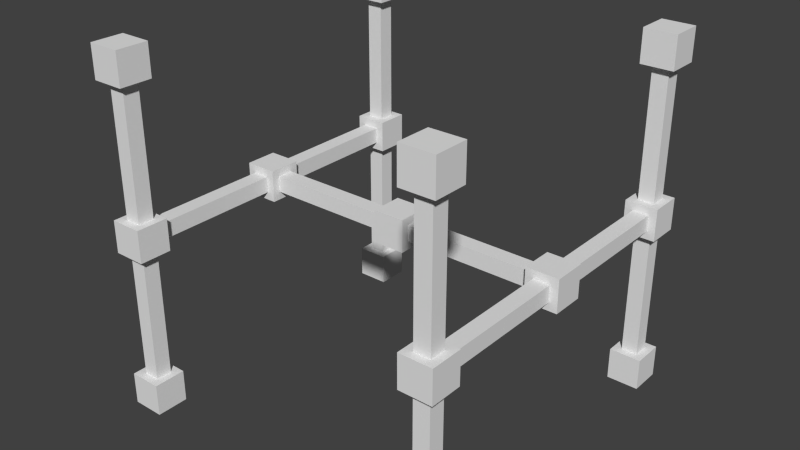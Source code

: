 # Source: xyz.blend  (saved by Blender 2.74.0; exported with 4.5.12 LTS)
import bpy
from mathutils import Matrix  # noqa: F401  (used for matrix-valued properties, if any)

bpy.ops.wm.read_factory_settings(use_empty=True)
scene = bpy.context.scene
scene.name = 'Scene'

# ---- collections
col_collection_1 = bpy.data.collections.new('Collection 1'); scene.collection.children.link(col_collection_1)

# ---- materials (node trees are filled in below, after node groups)
mat_material = bpy.data.materials.new('Material')
mat_material.alpha_threshold = 0.0
mat_material.use_transparent_shadow = False
mat_material.roughness = 0.5
mat_material.line_color = (0.0, 0.0, 0.0, 1.0)

# ---- material node trees

# ---- world
world_world = bpy.data.worlds.new('World'); scene.world = world_world
world_world.color = (0.05088, 0.05088, 0.05088)
world_world.use_sun_shadow = False
world_world.sun_shadow_jitter_overblur = 0.0
world_world.cycles.sampling_method = 'MANUAL'
world_world.cycles.sample_map_resolution = 256

# ---- meshes
me_cube_005 = bpy.data.meshes.new('Cube.005')
me_cube_005.from_pydata([(0.5, -0.5, 0.5), (0.5, 0.5, 0.5), (0.5, 0.5, -0.5), (0.5, -0.5, -0.5), (-0.5, -0.5, 0.5), (-0.5, 0.5, 0.5), (-0.5, 0.5, -0.5), (-0.5, -0.5, -0.5), (0.5, -0.5, 0.5), (0.5, -0.5, 0.5), (0.5, 0.5, 0.5), (0.5, 0.5, 0.5), (0.5, 0.5, -0.5), (0.5, 0.5, -0.5), (0.5, -0.5, -0.5), (0.5, -0.5, -0.5), (-0.5, -0.5, 0.5), (-0.5, -0.5, 0.5), (-0.5, 0.5, 0.5), (-0.5, 0.5, 0.5), (-0.5, 0.5, -0.5), (-0.5, 0.5, -0.5), (-0.5, -0.5, -0.5), (-0.5, -0.5, -0.5)], [], [(0, 3, 2, 1), (4, 5, 6, 7), (14, 22, 20, 12), (8, 16, 23, 15), (13, 21, 18, 10), (11, 19, 17, 9)])
me_cube_005.polygons.foreach_set('use_smooth', [True] * 6)
_uv = me_cube_005.uv_layers.new(name='UVMap')
_uv.uv.foreach_set('vector', [0.0, 0.0, 1.0, 0.0, 1.0, 1.0, 0.0, 1.0, 0.0, 0.0, 1.0, 0.0, 1.0, 1.0, 0.0, 1.0, 0.0, 0.0, 1.0, 0.0, 1.0, 1.0, 0.0, 1.0, 0.0, 0.0, 1.0, 0.0, 1.0, 1.0, 0.0, 1.0, 0.0, 0.0, 1.0, 0.0, 1.0, 1.0, 0.0, 1.0, 0.0, 0.0, 1.0, 0.0, 1.0, 1.0, 0.0, 1.0])
me_cube_005.materials.append(mat_material)
me_cube_005.use_remesh_preserve_volume = False
me_cube_005.use_remesh_preserve_attributes = False
me_cube_005.use_mirror_vertex_groups = False
me_cube_005.update()
me_cube_004 = bpy.data.meshes.new('Cube.004')
me_cube_004.from_pydata([(-4.5, 0.5, 0.5), (-5.5, 0.5, 0.5), (-5.5, 0.5, -0.5), (-4.5, 0.5, -0.5), (5.5, 0.5, 0.5), (4.5, 0.5, 0.5), (4.5, 0.5, -0.5), (5.5, 0.5, -0.5), (-4.5, -0.5, 0.5), (-5.5, -0.5, 0.5), (-5.5, -0.5, -0.5), (-4.5, -0.5, -0.5), (5.5, -0.5, 0.5), (4.5, -0.5, 0.5), (4.5, -0.5, -0.5), (5.5, -0.5, -0.5), (4.5, -0.25, 0.25), (4.5, -0.25, -0.25), (4.5, 0.25, 0.25), (4.5, 0.25, -0.25), (-4.5, -0.25, 0.25), (-4.5, -0.25, -0.25), (-4.5, 0.25, 0.25), (-4.5, 0.25, -0.25), (-4.5, 0.5, 0.5), (-4.5, 0.5, 0.5), (-5.5, 0.5, 0.5), (-5.5, 0.5, 0.5), (-5.5, 0.5, -0.5), (-5.5, 0.5, -0.5), (-4.5, 0.5, -0.5), (-4.5, 0.5, -0.5), (5.5, 0.5, 0.5), (5.5, 0.5, 0.5), (4.5, 0.5, 0.5), (4.5, 0.5, 0.5), (4.5, 0.5, -0.5), (4.5, 0.5, -0.5), (5.5, 0.5, -0.5), (5.5, 0.5, -0.5), (-4.5, -0.5, 0.5), (-4.5, -0.5, 0.5), (-5.5, -0.5, 0.5), (-5.5, -0.5, 0.5), (-5.5, -0.5, -0.5), (-5.5, -0.5, -0.5), (-4.5, -0.5, -0.5), (-4.5, -0.5, -0.5), (5.5, -0.5, 0.5), (5.5, -0.5, 0.5), (4.5, -0.5, 0.5), (4.5, -0.5, 0.5), (4.5, -0.5, -0.5), (4.5, -0.5, -0.5), (5.5, -0.5, -0.5), (5.5, -0.5, -0.5), (-4.5, 0.25, 0.25), (4.5, 0.25, 0.25), (4.5, 0.25, -0.25), (-4.5, 0.25, -0.25), (4.5, -0.25, -0.25), (-4.5, -0.25, -0.25), (-4.5, -0.25, 0.25), (4.5, -0.25, 0.25)], [], [(0, 3, 2, 1), (4, 7, 6, 5), (8, 9, 10, 11), (12, 13, 14, 15), (38, 54, 52, 36), (32, 48, 55, 39), (37, 53, 50, 34), (35, 51, 49, 33), (30, 46, 44, 28), (24, 40, 47, 31), (29, 45, 42, 26), (27, 43, 41, 25), (57, 58, 59, 56), (19, 60, 61, 23), (63, 18, 22, 62), (17, 16, 20, 21)])
me_cube_004.polygons.foreach_set('use_smooth', [True] * 16)
_uv = me_cube_004.uv_layers.new(name='UVMap')
_uv.uv.foreach_set('vector', [0.0, 0.0, 1.0, 0.0, 1.0, 1.0, 0.0, 1.0, 0.0, 0.0, 1.0, 0.0, 1.0, 1.0, 0.0, 1.0, 0.0, 0.0, 1.0, 0.0, 1.0, 1.0, 0.0, 1.0, 0.0, 0.0, 1.0, 0.0, 1.0, 1.0, 0.0, 1.0, 0.0, 0.0, 1.0, 0.0, 1.0, 1.0, 0.0, 1.0, 0.0, 0.0, 1.0, 0.0, 1.0, 1.0, 0.0, 1.0, 0.0, 0.0, 1.0, 0.0, 1.0, 1.0, 0.0, 1.0, 0.0, 0.0, 1.0, 0.0, 1.0, 1.0, 0.0, 1.0, 0.0, 0.0, 1.0, 0.0, 1.0, 1.0, 0.0, 1.0, 0.0, 0.0, 1.0, 0.0, 1.0, 1.0, 0.0, 1.0, 0.0, 0.0, 1.0, 0.0, 1.0, 1.0, 0.0, 1.0, 0.0, 0.0, 1.0, 0.0, 1.0, 1.0, 0.0, 1.0, 0.0, 0.0, 1.0, 0.0, 1.0, 1.0, 0.0, 1.0, 0.0, 0.0, 1.0, 0.0, 1.0, 1.0, 0.0, 1.0, 0.0, 0.0, 1.0, 0.0, 1.0, 1.0, 0.0, 1.0, 0.0, 0.0, 1.0, 0.0, 1.0, 1.0, 0.0, 1.0])
me_cube_004.materials.append(mat_material)
me_cube_004.use_remesh_preserve_volume = False
me_cube_004.use_remesh_preserve_attributes = False
me_cube_004.use_mirror_vertex_groups = False
me_cube_004.update()
me_cube_003 = bpy.data.meshes.new('Cube.003')
me_cube_003.from_pydata([(-4.5, 4.5, 0.5), (-4.5, 5.5, 0.5), (-4.5, 5.5, -0.5), (-4.5, 4.5, -0.5), (-4.5, -5.5, 0.5), (-4.5, -4.5, 0.5), (-4.5, -4.5, -0.5), (-4.5, -5.5, -0.5), (4.75, -4.5, 0.25), (4.75, -4.5, -0.25), (5.25, -4.5, 0.25), (5.25, -4.5, -0.25), (4.75, 4.5, 0.25), (4.75, 4.5, -0.25), (5.25, 4.5, 0.25), (5.25, 4.5, -0.25), (-5.5, 4.5, 0.5), (-5.5, 5.5, 0.5), (-5.5, 5.5, -0.5), (-5.5, 4.5, -0.5), (-5.5, -5.5, 0.5), (-5.5, -4.5, 0.5), (-5.5, -4.5, -0.5), (-5.5, -5.5, -0.5), (-5.25, -4.5, 0.25), (-5.25, -4.5, -0.25), (-4.75, -4.5, 0.25), (-4.75, -4.5, -0.25), (-5.25, 4.5, 0.25), (-5.25, 4.5, -0.25), (-4.75, 4.5, 0.25), (-4.75, 4.5, -0.25), (5.5, 4.5, 0.5), (5.5, 5.5, 0.5), (5.5, 5.5, -0.5), (5.5, 4.5, -0.5), (5.5, -5.5, 0.5), (5.5, -4.5, 0.5), (5.5, -4.5, -0.5), (5.5, -5.5, -0.5), (4.5, 4.5, 0.5), (4.5, 5.5, 0.5), (4.5, 5.5, -0.5), (4.5, 4.5, -0.5), (4.5, -5.5, 0.5), (4.5, -4.5, 0.5), (4.5, -4.5, -0.5), (4.5, -5.5, -0.5), (-4.5, 4.5, 0.5), (-4.5, 4.5, 0.5), (-4.5, 5.5, 0.5), (-4.5, 5.5, 0.5), (-4.5, 5.5, -0.5), (-4.5, 5.5, -0.5), (-4.5, 4.5, -0.5), (-4.5, 4.5, -0.5), (-4.5, -5.5, 0.5), (-4.5, -5.5, 0.5), (-4.5, -4.5, 0.5), (-4.5, -4.5, 0.5), (-4.5, -4.5, -0.5), (-4.5, -4.5, -0.5), (-4.5, -5.5, -0.5), (-4.5, -5.5, -0.5), (5.25, 4.5, 0.25), (5.25, -4.5, 0.25), (5.25, -4.5, -0.25), (5.25, 4.5, -0.25), (4.75, -4.5, -0.25), (4.75, 4.5, -0.25), (4.75, 4.5, 0.25), (4.75, -4.5, 0.25), (-5.5, 4.5, 0.5), (-5.5, 4.5, 0.5), (-5.5, 5.5, 0.5), (-5.5, 5.5, 0.5), (-5.5, 5.5, -0.5), (-5.5, 5.5, -0.5), (-5.5, 4.5, -0.5), (-5.5, 4.5, -0.5), (-5.5, -5.5, 0.5), (-5.5, -5.5, 0.5), (-5.5, -4.5, 0.5), (-5.5, -4.5, 0.5), (-5.5, -4.5, -0.5), (-5.5, -4.5, -0.5), (-5.5, -5.5, -0.5), (-5.5, -5.5, -0.5), (-4.75, 4.5, 0.25), (-4.75, -4.5, 0.25), (-4.75, -4.5, -0.25), (-4.75, 4.5, -0.25), (-5.25, -4.5, -0.25), (-5.25, 4.5, -0.25), (-5.25, 4.5, 0.25), (-5.25, -4.5, 0.25), (5.5, 4.5, 0.5), (5.5, 4.5, 0.5), (5.5, 5.5, 0.5), (5.5, 5.5, 0.5), (5.5, 5.5, -0.5), (5.5, 5.5, -0.5), (5.5, 4.5, -0.5), (5.5, 4.5, -0.5), (5.5, -5.5, 0.5), (5.5, -5.5, 0.5), (5.5, -4.5, 0.5), (5.5, -4.5, 0.5), (5.5, -4.5, -0.5), (5.5, -4.5, -0.5), (5.5, -5.5, -0.5), (5.5, -5.5, -0.5), (4.5, 4.5, 0.5), (4.5, 4.5, 0.5), (4.5, 5.5, 0.5), (4.5, 5.5, 0.5), (4.5, 5.5, -0.5), (4.5, 5.5, -0.5), (4.5, 4.5, -0.5), (4.5, 4.5, -0.5), (4.5, -5.5, 0.5), (4.5, -5.5, 0.5), (4.5, -4.5, 0.5), (4.5, -4.5, 0.5), (4.5, -4.5, -0.5), (4.5, -4.5, -0.5), (4.5, -5.5, -0.5), (4.5, -5.5, -0.5)], [], [(0, 3, 2, 1), (4, 7, 6, 5), (65, 66, 67, 64), (11, 68, 69, 15), (71, 10, 14, 70), (9, 8, 12, 13), (16, 17, 18, 19), (20, 21, 22, 23), (62, 86, 84, 60), (56, 80, 87, 63), (61, 85, 82, 58), (59, 83, 81, 57), (54, 78, 76, 52), (48, 72, 79, 55), (53, 77, 74, 50), (51, 75, 73, 49), (89, 90, 91, 88), (27, 92, 93, 31), (95, 26, 30, 94), (25, 24, 28, 29), (32, 35, 34, 33), (36, 39, 38, 37), (40, 41, 42, 43), (44, 45, 46, 47), (110, 126, 124, 108), (104, 120, 127, 111), (109, 125, 122, 106), (107, 123, 121, 105), (102, 118, 116, 100), (96, 112, 119, 103), (101, 117, 114, 98), (99, 115, 113, 97)])
me_cube_003.polygons.foreach_set('use_smooth', [True] * 32)
_uv = me_cube_003.uv_layers.new(name='UVMap')
_uv.uv.foreach_set('vector', [0.0, 0.0, 1.0, 0.0, 1.0, 1.0, 0.0, 1.0, 0.0, 0.0, 1.0, 0.0, 1.0, 1.0, 0.0, 1.0, 0.0, 0.0, 1.0, 0.0, 1.0, 1.0, 0.0, 1.0, 0.0, 0.0, 1.0, 0.0, 1.0, 1.0, 0.0, 1.0, 0.0, 0.0, 1.0, 0.0, 1.0, 1.0, 0.0, 1.0, 0.0, 0.0, 1.0, 0.0, 1.0, 1.0, 0.0, 1.0, 0.0, 0.0, 1.0, 0.0, 1.0, 1.0, 0.0, 1.0, 0.0, 0.0, 1.0, 0.0, 1.0, 1.0, 0.0, 1.0, 0.0, 0.0, 1.0, 0.0, 1.0, 1.0, 0.0, 1.0, 0.0, 0.0, 1.0, 0.0, 1.0, 1.0, 0.0, 1.0, 0.0, 0.0, 1.0, 0.0, 1.0, 1.0, 0.0, 1.0, 0.0, 0.0, 1.0, 0.0, 1.0, 1.0, 0.0, 1.0, 0.0, 0.0, 1.0, 0.0, 1.0, 1.0, 0.0, 1.0, 0.0, 0.0, 1.0, 0.0, 1.0, 1.0, 0.0, 1.0, 0.0, 0.0, 1.0, 0.0, 1.0, 1.0, 0.0, 1.0, 0.0, 0.0, 1.0, 0.0, 1.0, 1.0, 0.0, 1.0, 0.0, 0.0, 1.0, 0.0, 1.0, 1.0, 0.0, 1.0, 0.0, 0.0, 1.0, 0.0, 1.0, 1.0, 0.0, 1.0, 0.0, 0.0, 1.0, 0.0, 1.0, 1.0, 0.0, 1.0, 0.0, 0.0, 1.0, 0.0, 1.0, 1.0, 0.0, 1.0, 0.0, 0.0, 1.0, 0.0, 1.0, 1.0, 0.0, 1.0, 0.0, 0.0, 1.0, 0.0, 1.0, 1.0, 0.0, 1.0, 0.0, 0.0, 1.0, 0.0, 1.0, 1.0, 0.0, 1.0, 0.0, 0.0, 1.0, 0.0, 1.0, 1.0, 0.0, 1.0, 0.0, 0.0, 1.0, 0.0, 1.0, 1.0, 0.0, 1.0, 0.0, 0.0, 1.0, 0.0, 1.0, 1.0, 0.0, 1.0, 0.0, 0.0, 1.0, 0.0, 1.0, 1.0, 0.0, 1.0, 0.0, 0.0, 1.0, 0.0, 1.0, 1.0, 0.0, 1.0, 0.0, 0.0, 1.0, 0.0, 1.0, 1.0, 0.0, 1.0, 0.0, 0.0, 1.0, 0.0, 1.0, 1.0, 0.0, 1.0, 0.0, 0.0, 1.0, 0.0, 1.0, 1.0, 0.0, 1.0, 0.0, 0.0, 1.0, 0.0, 1.0, 1.0, 0.0, 1.0])
me_cube_003.materials.append(mat_material)
me_cube_003.use_remesh_preserve_volume = False
me_cube_003.use_remesh_preserve_attributes = False
me_cube_003.use_mirror_vertex_groups = False
me_cube_003.update()
me_cube = bpy.data.meshes.new('Cube')
me_cube.from_pydata([(-5.5, -5.5, 1.0), (-5.5, -5.5, 4.768e-07), (-5.5, -4.5, 1.0), (-5.5, -4.5, 4.768e-07), (-4.5, -5.5, 1.0), (-4.5, -5.5, 4.768e-07), (-4.5, -4.5, 1.0), (-4.5, -4.5, 4.768e-07), (-4.5, 5.5, 4.768e-07), (-4.5, 5.5, 1.0), (-4.5, 4.5, 4.768e-07), (-4.5, 4.5, 1.0), (-5.5, 5.5, 4.768e-07), (-5.5, 5.5, 1.0), (-5.5, 4.5, 4.768e-07), (-5.5, 4.5, 1.0), (5.5, -4.5, 4.768e-07), (5.5, -4.5, 1.0), (5.5, -5.5, 4.768e-07), (5.5, -5.5, 1.0), (4.5, -4.5, 4.768e-07), (4.5, -4.5, 1.0), (4.5, -5.5, 4.768e-07), (4.5, -5.5, 1.0), (4.5, 4.5, 1.0), (4.5, 4.5, 4.768e-07), (4.5, 5.5, 1.0), (4.5, 5.5, 4.768e-07), (5.5, 4.5, 1.0), (5.5, 4.5, 4.768e-07), (5.5, 5.5, 1.0), (5.5, 5.5, 4.768e-07), (-4.5, 5.5, 11.0), (-4.5, 5.5, 10.0), (-4.5, 4.5, 10.0), (-4.5, -4.5, 10.0), (-4.5, -4.5, 11.0), (-4.5, -5.5, 10.0), (-4.5, -5.5, 11.0), (-5.5, -4.5, 10.0), (-5.5, -4.5, 11.0), (-5.5, -5.5, 10.0), (-5.5, -5.5, 11.0), (5.25, 5.25, 10.0), (4.75, 5.25, 10.0), (5.25, 4.75, 10.0), (4.75, 4.75, 10.0), (5.25, 5.25, 1.0), (4.75, 5.25, 1.0), (5.25, 4.75, 1.0), (4.75, 4.75, 1.0), (-4.75, 5.25, 10.0), (-5.25, 5.25, 10.0), (-4.75, 4.75, 10.0), (-5.25, 4.75, 10.0), (-4.75, 5.25, 1.0), (-5.25, 5.25, 1.0), (-4.75, 4.75, 1.0), (-5.25, 4.75, 1.0), (5.25, -4.75, 10.0), (4.75, -4.75, 10.0), (5.25, -5.25, 10.0), (4.75, -5.25, 10.0), (5.25, -4.75, 1.0), (4.75, -4.75, 1.0), (5.25, -5.25, 1.0), (4.75, -5.25, 1.0), (-4.75, -4.75, 10.0), (-5.25, -4.75, 10.0), (-4.75, -5.25, 10.0), (-5.25, -5.25, 10.0), (-4.75, -4.75, 1.0), (-5.25, -4.75, 1.0), (-4.75, -5.25, 1.0), (-5.25, -5.25, 1.0), (-4.5, 4.5, 11.0), (-5.5, 5.5, 10.0), (-5.5, 5.5, 11.0), (-5.5, 4.5, 10.0), (-5.5, 4.5, 11.0), (5.5, -4.5, 10.0), (5.5, -4.5, 11.0), (5.5, -5.5, 10.0), (5.5, -5.5, 11.0), (4.5, -4.5, 10.0), (4.5, -4.5, 11.0), (4.5, -5.5, 10.0), (4.5, -5.5, 11.0), (4.5, 4.5, 11.0), (4.5, 4.5, 10.0), (4.5, 5.5, 11.0), (4.5, 5.5, 10.0), (5.5, 4.5, 11.0), (5.5, 4.5, 10.0), (5.5, 5.5, 11.0), (5.5, 5.5, 10.0), (-4.5, -5.5, 1.0), (-4.5, -5.5, 1.0), (-5.5, -5.5, 1.0), (-5.5, -5.5, 1.0), (-5.5, -5.5, 4.768e-07), (-5.5, -5.5, 4.768e-07), (-4.5, -5.5, 4.768e-07), (-4.5, -5.5, 4.768e-07), (-5.5, -4.5, 1.0), (-5.5, -4.5, 1.0), (-5.5, -4.5, 4.768e-07), (-5.5, -4.5, 4.768e-07), (-4.5, -4.5, 1.0), (-4.5, -4.5, 1.0), (-4.5, -4.5, 4.768e-07), (-4.5, -4.5, 4.768e-07), (5.5, -4.5, 4.768e-07), (5.5, -4.5, 4.768e-07), (5.5, -4.5, 1.0), (5.5, -4.5, 1.0), (5.5, -5.5, 4.768e-07), (5.5, -5.5, 4.768e-07), (4.5, -5.5, 10.0), (4.5, -5.5, 10.0), (5.5, -5.5, 10.0), (5.5, -5.5, 10.0), (-4.5, 5.5, 4.768e-07), (-4.5, 5.5, 4.768e-07), (-4.5, 5.5, 1.0), (-4.5, 5.5, 1.0), (-4.5, 4.5, 4.768e-07), (-4.5, 4.5, 4.768e-07), (-4.5, 4.5, 1.0), (-4.5, 4.5, 1.0), (-4.5, -4.5, 11.0), (-4.5, -4.5, 11.0), (-5.5, -4.5, 11.0), (-5.5, -4.5, 11.0), (-5.5, -4.5, 10.0), (-5.5, -4.5, 10.0), (-4.5, -4.5, 10.0), (-4.5, -4.5, 10.0), (-4.5, -5.5, 10.0), (-4.5, -5.5, 10.0), (-4.5, -5.5, 11.0), (-4.5, -5.5, 11.0), (4.5, -5.5, 11.0), (4.5, -5.5, 11.0), (4.5, -4.5, 11.0), (4.5, -4.5, 11.0), (-5.5, 5.5, 4.768e-07), (-5.5, 5.5, 4.768e-07), (-5.5, 5.5, 1.0), (-5.5, 5.5, 1.0), (-5.5, 4.5, 4.768e-07), (-5.5, 4.5, 4.768e-07), (-5.5, 4.5, 1.0), (-5.5, 4.5, 1.0), (5.5, -5.5, 1.0), (5.5, -5.5, 1.0), (4.5, -4.5, 4.768e-07), (4.5, -4.5, 4.768e-07), (4.5, -4.5, 1.0), (4.5, -4.5, 1.0), (4.5, -4.5, 10.0), (4.5, -4.5, 10.0), (4.5, -5.5, 4.768e-07), (4.5, -5.5, 4.768e-07), (4.5, -5.5, 1.0), (4.5, -5.5, 1.0), (5.5, -4.5, 11.0), (5.5, -4.5, 11.0), (5.5, -5.5, 11.0), (5.5, -5.5, 11.0), (-5.5, 5.5, 10.0), (-5.5, 5.5, 10.0), (-4.5, 5.5, 10.0), (-4.5, 5.5, 10.0), (-4.5, 5.5, 11.0), (-4.5, 5.5, 11.0), (-5.5, 5.5, 11.0), (-5.5, 5.5, 11.0), (5.5, 4.5, 4.768e-07), (5.5, 4.5, 4.768e-07), (5.5, 4.5, 1.0), (5.5, 4.5, 1.0), (4.5, 5.5, 4.768e-07), (4.5, 5.5, 4.768e-07), (5.5, 5.5, 4.768e-07), (5.5, 5.5, 4.768e-07), (5.5, 5.5, 1.0), (5.5, 5.5, 1.0), (4.5, 5.5, 1.0), (4.5, 5.5, 1.0), (4.5, 4.5, 1.0), (4.5, 4.5, 1.0), (4.5, 4.5, 4.768e-07), (4.5, 4.5, 4.768e-07), (-4.5, 4.5, 11.0), (-4.5, 4.5, 11.0), (-5.5, 4.5, 11.0), (-5.5, 4.5, 11.0), (-5.5, 4.5, 10.0), (-5.5, 4.5, 10.0), (-4.5, 4.5, 10.0), (-4.5, 4.5, 10.0), (5.5, -4.5, 10.0), (5.5, -4.5, 10.0), (-5.5, -5.5, 10.0), (-5.5, -5.5, 10.0), (-5.5, -5.5, 11.0), (-5.5, -5.5, 11.0), (5.25, 4.75, 1.0), (5.25, 4.75, 10.0), (4.75, 4.75, 10.0), (4.75, 4.75, 1.0), (4.75, 5.25, 10.0), (4.75, 5.25, 1.0), (5.25, 5.25, 1.0), (5.25, 5.25, 10.0), (-4.75, 4.75, 1.0), (-4.75, 4.75, 10.0), (-5.25, 4.75, 10.0), (-5.25, 4.75, 1.0), (-5.25, 5.25, 10.0), (-5.25, 5.25, 1.0), (-4.75, 5.25, 1.0), (-4.75, 5.25, 10.0), (5.25, -5.25, 1.0), (5.25, -5.25, 10.0), (4.75, -5.25, 10.0), (4.75, -5.25, 1.0), (4.75, -4.75, 10.0), (4.75, -4.75, 1.0), (5.25, -4.75, 1.0), (5.25, -4.75, 10.0), (-4.75, -5.25, 1.0), (-4.75, -5.25, 10.0), (-5.25, -5.25, 10.0), (-5.25, -5.25, 1.0), (-5.25, -4.75, 10.0), (-5.25, -4.75, 1.0), (-4.75, -4.75, 1.0), (-4.75, -4.75, 10.0), (5.5, 4.5, 10.0), (5.5, 4.5, 10.0), (5.5, 4.5, 11.0), (5.5, 4.5, 11.0), (4.5, 5.5, 10.0), (4.5, 5.5, 10.0), (5.5, 5.5, 10.0), (5.5, 5.5, 10.0), (5.5, 5.5, 11.0), (5.5, 5.5, 11.0), (4.5, 5.5, 11.0), (4.5, 5.5, 11.0), (4.5, 4.5, 11.0), (4.5, 4.5, 11.0), (4.5, 4.5, 10.0), (4.5, 4.5, 10.0)], [], [(20, 22, 23, 21), (3, 100, 98, 2), (19, 114, 158, 164), (112, 18, 162, 156), (92, 88, 89, 93), (17, 16, 157, 159), (140, 36, 40, 42), (168, 87, 86, 82), (81, 83, 120, 80), (32, 33, 76, 77), (12, 14, 15, 13), (11, 124, 148, 152), (122, 10, 150, 146), (9, 8, 147, 149), (115, 154, 116, 113), (155, 165, 163, 117), (4, 6, 104, 0), (172, 34, 78, 170), (75, 174, 176, 79), (171, 198, 196, 177), (28, 24, 25, 29), (186, 180, 178, 184), (96, 99, 1, 5), (30, 31, 27, 26), (108, 97, 102, 7), (185, 179, 192, 182), (109, 110, 106, 105), (181, 187, 188, 190), (183, 193, 191, 189), (111, 103, 101, 107), (125, 128, 126, 123), (129, 153, 151, 127), (166, 202, 160, 144), (203, 121, 118, 84), (169, 167, 85, 142), (248, 242, 240, 246), (134, 41, 206, 132), (161, 119, 143, 145), (209, 210, 211, 208), (46, 212, 213, 50), (215, 45, 49, 214), (44, 43, 47, 48), (217, 218, 219, 216), (54, 220, 221, 58), (223, 53, 57, 222), (52, 51, 55, 56), (225, 226, 227, 224), (62, 228, 229, 66), (231, 61, 65, 230), (60, 59, 63, 64), (233, 234, 235, 232), (70, 236, 237, 74), (239, 69, 73, 238), (68, 67, 71, 72), (38, 207, 204, 37), (94, 95, 91, 90), (130, 141, 138, 136), (247, 241, 254, 244), (131, 35, 39, 133), (243, 249, 250, 252), (245, 255, 253, 251), (137, 139, 205, 135), (175, 194, 200, 173), (195, 197, 199, 201)])
me_cube.polygons.foreach_set('use_smooth', [True] * 64)
_uv = me_cube.uv_layers.new(name='UVMap')
_uv.uv.foreach_set('vector', [0.0, 0.0, 1.0, 0.0, 1.0, 1.0, 0.0, 1.0, 0.0, 0.0, 1.0, 0.0, 1.0, 1.0, 0.0, 1.0, 0.0, 0.0, 1.0, 0.0, 1.0, 1.0, 0.0, 1.0, 0.0, 0.0, 1.0, 0.0, 1.0, 1.0, 0.0, 1.0, 0.0, 0.0, 1.0, 0.0, 1.0, 1.0, 0.0, 1.0, 0.0, 0.0, 1.0, 0.0, 1.0, 1.0, 0.0, 1.0, 0.0, 0.0, 1.0, 0.0, 1.0, 1.0, 0.0, 1.0, 0.0, 0.0, 1.0, 0.0, 1.0, 1.0, 0.0, 1.0, 0.0, 0.0, 1.0, 0.0, 1.0, 1.0, 0.0, 1.0, 0.0, 0.0, 1.0, 0.0, 1.0, 1.0, 0.0, 1.0, 0.0, 0.0, 1.0, 0.0, 1.0, 1.0, 0.0, 1.0, 0.0, 0.0, 1.0, 0.0, 1.0, 1.0, 0.0, 1.0, 0.0, 0.0, 1.0, 0.0, 1.0, 1.0, 0.0, 1.0, 0.0, 0.0, 1.0, 0.0, 1.0, 1.0, 0.0, 1.0, 0.0, 0.0, 1.0, 0.0, 1.0, 1.0, 0.0, 1.0, 0.0, 0.0, 1.0, 0.0, 1.0, 1.0, 0.0, 1.0, 0.0, 0.0, 1.0, 0.0, 1.0, 1.0, 0.0, 1.0, 0.0, 0.0, 1.0, 0.0, 1.0, 1.0, 0.0, 1.0, 0.0, 0.0, 1.0, 0.0, 1.0, 1.0, 0.0, 1.0, 0.0, 0.0, 1.0, 0.0, 1.0, 1.0, 0.0, 1.0, 0.0, 0.0, 1.0, 0.0, 1.0, 1.0, 0.0, 1.0, 0.0, 0.0, 1.0, 0.0, 1.0, 1.0, 0.0, 1.0, 0.0, 0.0, 1.0, 0.0, 1.0, 1.0, 0.0, 1.0, 0.0, 0.0, 1.0, 0.0, 1.0, 1.0, 0.0, 1.0, 0.0, 0.0, 1.0, 0.0, 1.0, 1.0, 0.0, 1.0, 0.0, 0.0, 1.0, 0.0, 1.0, 1.0, 0.0, 1.0, 0.0, 0.0, 1.0, 0.0, 1.0, 1.0, 0.0, 1.0, 0.0, 0.0, 1.0, 0.0, 1.0, 1.0, 0.0, 1.0, 0.0, 0.0, 1.0, 0.0, 1.0, 1.0, 0.0, 1.0, 0.0, 0.0, 1.0, 0.0, 1.0, 1.0, 0.0, 1.0, 0.0, 0.0, 1.0, 0.0, 1.0, 1.0, 0.0, 1.0, 0.0, 0.0, 1.0, 0.0, 1.0, 1.0, 0.0, 1.0, 0.0, 0.0, 1.0, 0.0, 1.0, 1.0, 0.0, 1.0, 0.0, 0.0, 1.0, 0.0, 1.0, 1.0, 0.0, 1.0, 0.0, 0.0, 1.0, 0.0, 1.0, 1.0, 0.0, 1.0, 0.0, 0.0, 1.0, 0.0, 1.0, 1.0, 0.0, 1.0, 0.0, 0.0, 1.0, 0.0, 1.0, 1.0, 0.0, 1.0, 0.0, 0.0, 1.0, 0.0, 1.0, 1.0, 0.0, 1.0, 0.0, 0.0, 1.0, 0.0, 1.0, 1.0, 0.0, 1.0, 0.0, 0.0, 1.0, 0.0, 1.0, 1.0, 0.0, 1.0, 0.0, 0.0, 1.0, 0.0, 1.0, 1.0, 0.0, 1.0, 0.0, 0.0, 1.0, 0.0, 1.0, 1.0, 0.0, 1.0, 0.0, 0.0, 1.0, 0.0, 1.0, 1.0, 0.0, 1.0, 0.0, 0.0, 1.0, 0.0, 1.0, 1.0, 0.0, 1.0, 0.0, 0.0, 1.0, 0.0, 1.0, 1.0, 0.0, 1.0, 0.0, 0.0, 1.0, 0.0, 1.0, 1.0, 0.0, 1.0, 0.0, 0.0, 1.0, 0.0, 1.0, 1.0, 0.0, 1.0, 0.0, 0.0, 1.0, 0.0, 1.0, 1.0, 0.0, 1.0, 0.0, 0.0, 1.0, 0.0, 1.0, 1.0, 0.0, 1.0, 0.0, 0.0, 1.0, 0.0, 1.0, 1.0, 0.0, 1.0, 0.0, 0.0, 1.0, 0.0, 1.0, 1.0, 0.0, 1.0, 0.0, 0.0, 1.0, 0.0, 1.0, 1.0, 0.0, 1.0, 0.0, 0.0, 1.0, 0.0, 1.0, 1.0, 0.0, 1.0, 0.0, 0.0, 1.0, 0.0, 1.0, 1.0, 0.0, 1.0, 0.0, 0.0, 1.0, 0.0, 1.0, 1.0, 0.0, 1.0, 0.0, 0.0, 1.0, 0.0, 1.0, 1.0, 0.0, 1.0, 0.0, 0.0, 1.0, 0.0, 1.0, 1.0, 0.0, 1.0, 0.0, 0.0, 1.0, 0.0, 1.0, 1.0, 0.0, 1.0, 0.0, 0.0, 1.0, 0.0, 1.0, 1.0, 0.0, 1.0, 0.0, 0.0, 1.0, 0.0, 1.0, 1.0, 0.0, 1.0, 0.0, 0.0, 1.0, 0.0, 1.0, 1.0, 0.0, 1.0, 0.0, 0.0, 1.0, 0.0, 1.0, 1.0, 0.0, 1.0, 0.0, 0.0, 1.0, 0.0, 1.0, 1.0, 0.0, 1.0, 0.0, 0.0, 1.0, 0.0, 1.0, 1.0, 0.0, 1.0])
me_cube.materials.append(mat_material)
me_cube.use_remesh_preserve_volume = False
me_cube.use_remesh_preserve_attributes = False
me_cube.use_mirror_vertex_groups = False
me_cube.update()

# ---- objects
ob_x = bpy.data.objects.new('x', me_cube_005)
ob_y = bpy.data.objects.new('y', me_cube_004)
ob_z = bpy.data.objects.new('z', me_cube_003)
ob_frame = bpy.data.objects.new('frame', me_cube)

# ---- transforms, parenting, visibility, modifiers, constraints
ob_x.location = (0.0, 0.0, 5.5)
ob_x.lock_rotations_4d = False
ob_x.empty_display_type = 'ARROWS'
ob_x.lineart.crease_threshold = 0.0
ob_y.location = (0.0, 0.0, 5.5)
ob_y.lock_rotations_4d = False
ob_y.empty_display_type = 'ARROWS'
ob_y.lineart.crease_threshold = 0.0
ob_z.location = (0.0, 0.0, 5.5)
ob_z.lock_rotations_4d = False
ob_z.empty_display_type = 'ARROWS'
ob_z.lineart.crease_threshold = 0.0
ob_frame.location = (0.0, 0.0, 0.0)
ob_frame.lock_rotations_4d = False
ob_frame.empty_display_type = 'ARROWS'
ob_frame.lineart.crease_threshold = 0.0

# ---- collection membership
col_collection_1.objects.link(ob_x)
col_collection_1.objects.link(ob_y)
col_collection_1.objects.link(ob_z)
col_collection_1.objects.link(ob_frame)

# ---- scene / render settings (as saved in the file)
scene.frame_start = 1; scene.frame_end = 250; scene.frame_set(1)
scene.render.engine = 'BLENDER_EEVEE_NEXT'
scene.render.resolution_percentage = 50
scene.render.dither_intensity = 0.0
scene.cycles.use_denoising = False
scene.cycles.samples = 10
scene.cycles.sampling_pattern = 'TABULATED_SOBOL'
scene.cycles.light_sampling_threshold = 0.0
scene.cycles.use_adaptive_sampling = False
scene.cycles.use_light_tree = False
scene.cycles.blur_glossy = 0.0
scene.cycles.pixel_filter_type = 'GAUSSIAN'
scene.cycles.sample_clamp_indirect = 0.0
scene.view_settings.view_transform = 'Standard'
bpy.context.view_layer.update()

# ---- added for rendering (the .blend has no active camera and no usable light): camera, sun
cam_auto = bpy.data.cameras.new('AutoCamera')
cam_auto.lens = 50.0
cam_auto.sensor_width = 36.0
cam_auto.clip_end = 1000.0
ob_auto_camera = bpy.data.objects.new('AutoCamera', cam_auto)
scene.collection.objects.link(ob_auto_camera)
ob_auto_camera.location = (17.6279, -21.1535, 19.6023)
ob_auto_camera.rotation_euler = (1.09748, -7.21219e-08, 0.694738)
scene.camera = ob_auto_camera
light_auto_sun = bpy.data.lights.new('AutoSun', 'SUN')
light_auto_sun.energy = 3.0
light_auto_sun.angle = 0.0523599
ob_auto_sun = bpy.data.objects.new('AutoSun', light_auto_sun)
scene.collection.objects.link(ob_auto_sun)
ob_auto_sun.rotation_euler = (0.872665, 0.174533, 0.523599)
bpy.context.view_layer.update()
